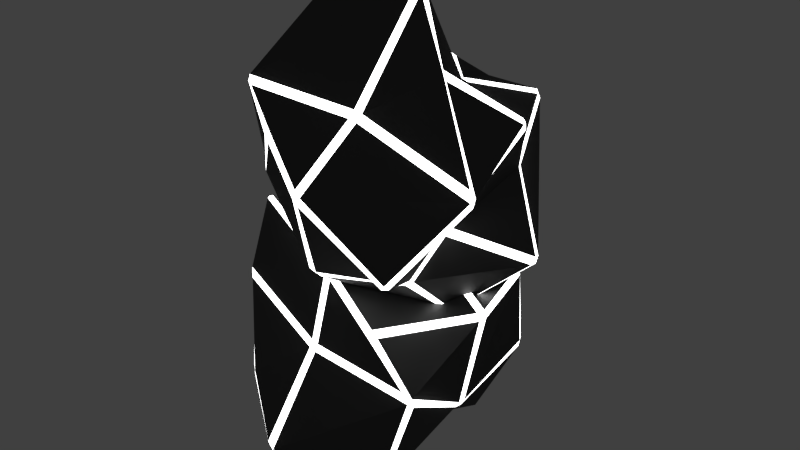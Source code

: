 # Source: obst02_double_sized.blend  (saved by Blender 2.79.0; exported with 4.5.12 LTS)
import bpy
from mathutils import Matrix  # noqa: F401  (used for matrix-valued properties, if any)

bpy.ops.wm.read_factory_settings(use_empty=True)
scene = bpy.context.scene
scene.name = 'Scene'

# ---- collections
col_collection_1 = bpy.data.collections.new('Collection 1'); scene.collection.children.link(col_collection_1)

# ---- materials (node trees are filled in below, after node groups)
mat_black = bpy.data.materials.new('black')
mat_black.alpha_threshold = 0.0
mat_black.roughness = 0.5
mat_neon_white = bpy.data.materials.new('neon_white')
mat_neon_white.alpha_threshold = 0.0
mat_neon_white.roughness = 0.5

# ---- material node trees
mat_black.use_nodes = True; mat_black.node_tree.nodes.clear()
_N = mat_black.node_tree.nodes; _L = mat_black.node_tree.links
n0 = _N.new('ShaderNodeOutputMaterial'); n0.name = 'Material Output'; n0.location = (300, 300)
n1 = _N.new('ShaderNodeBsdfAnisotropic'); n1.name = 'Glossy BSDF'; n1.location = (10, 300)
n1.distribution = 'GGX'
n1.inputs[0].default_value = (0.1122, 0.1122, 0.1122, 1.0)
n1.inputs[1].default_value = 0.7062
_L.new(n1.outputs[0], n0.inputs[0])
n0.is_active_output = True
mat_neon_white.use_nodes = True; mat_neon_white.node_tree.nodes.clear()
_N = mat_neon_white.node_tree.nodes; _L = mat_neon_white.node_tree.links
n0 = _N.new('ShaderNodeOutputMaterial'); n0.name = 'Material Output'; n0.location = (300, 300)
n1 = _N.new('ShaderNodeEmission'); n1.name = 'Emission'; n1.location = (10, 300)
n1.inputs[0].default_value = (0.8, 0.8, 0.8, 1.0)
n1.inputs[1].default_value = 5.0
_L.new(n1.outputs[0], n0.inputs[0])
n0.is_active_output = True

# ---- world
world_world = bpy.data.worlds.new('World'); scene.world = world_world
world_world.color = (0.05088, 0.05088, 0.05088)
world_world.use_sun_shadow = False
world_world.sun_shadow_jitter_overblur = 0.0
world_world.cycles.sampling_method = 'MANUAL'

# ---- meshes
me_cube_013 = bpy.data.meshes.new('Cube.013')
me_cube_013.from_pydata([(1.808, -2.027, 3.503), (1.76, -2.015, 3.44), (1.843, -1.98, 3.456), (1.418, -0.2295, 2.226), (1.324, -0.2461, 2.19), (1.366, -0.1499, 2.165), (1.64, -0.7322, 5.538), (1.569, -0.6982, 5.645), (1.585, -0.7163, 5.609), (1.516, 1.07, 3.855), (1.512, 1.034, 3.966), (1.559, 0.9721, 3.876), (-0.6152, -1.447, 4.526), (-0.5095, -1.498, 4.464), (-0.4865, -1.471, 4.572), (-0.9594, 0.1261, 2.647), (-0.9724, 0.02888, 2.661), (-1.035, 0.08226, 2.715), (-0.7192, 0.003411, 6.126), (-0.8026, -0.02911, 6.071), (-0.7734, -0.08202, 6.116), (0.03119, 2.337, 4.356), (-0.01837, 2.306, 4.381), (0.08111, 2.32, 4.429), (2.318, -1.079, 4.286), (2.312, -1.024, 4.381), (2.247, -1.045, 4.474), (2.302, -1.105, 4.348), (1.43, -1.035, 2.987), (1.459, -1.136, 3.063), (1.397, -1.203, 3.011), (1.373, -1.104, 2.944), (2.02, 0.7818, 2.776), (2.007, 0.7045, 2.686), (2.0, 0.8174, 2.662), (1.993, 0.8814, 2.75), (1.952, 0.4323, 4.731), (1.933, 0.5087, 4.635), (1.896, 0.5531, 4.706), (1.911, 0.4727, 4.792), (0.9943, -0.3029, 6.4), (0.8955, -0.2669, 6.437), (0.8875, -0.3299, 6.435), (0.992, -0.3833, 6.364), (1.142, 1.952, 4.574), (1.214, 1.867, 4.545), (1.209, 1.937, 4.464), (1.126, 2.013, 4.489), (0.2386, 1.177, 5.108), (0.2714, 1.272, 5.03), (0.1695, 1.279, 5.034), (0.1219, 1.161, 5.107), (-1.294, -0.9904, 5.05), (-1.269, -1.071, 4.974), (-1.145, -1.144, 4.966), (-1.244, -1.063, 5.06), (-0.9515, 1.025, 3.386), (-0.9169, 1.118, 3.455), (-0.8389, 1.202, 3.391), (-0.8928, 1.089, 3.316), (-1.368, -0.7405, 3.675), (-1.388, -0.6715, 3.589), (-1.346, -0.7344, 3.513), (-1.325, -0.8093, 3.602), (0.2261, -1.845, 4.043), (0.3343, -1.876, 3.991), (0.3567, -1.855, 4.093), (0.2465, -1.819, 4.151), (0.7563, 0.1415, 1.973), (0.6352, 0.1652, 1.985), (0.6629, 0.2827, 1.98), (0.7739, 0.255, 1.978), (0.6167, 1.915, 2.842), (0.4988, 1.949, 2.876), (0.5178, 2.005, 2.963), (0.6181, 1.997, 2.941), (0.4852, -1.107, 4.904), (0.6074, -1.105, 4.884), (0.6354, -1.037, 4.982), (0.5138, -1.038, 5.004), (0.174, -1.352, 2.752), (0.1564, -1.432, 2.84), (0.04395, -1.422, 2.857), (0.05556, -1.348, 2.772), (-1.095, 0.2643, 4.576), (-1.114, 0.1561, 4.64), (-1.038, 0.243, 4.712), (-1.032, 0.343, 4.636), (0.7613, 0.7783, 4.971), (0.749, 0.6792, 5.046), (0.8534, 0.6262, 5.022), (0.8679, 0.7169, 4.952), (1.459, -0.3317, 3.464), (1.48, -0.4071, 3.542), (1.454, -0.4943, 3.451), (1.441, -0.42, 3.378), (-1.403, -0.7344, 3.146), (-1.353, -0.6827, 3.182), (-1.433, -0.6657, 3.142), (-0.8581, 1.391, 2.699), (-0.7642, 1.4, 2.739), (-0.7986, 1.486, 2.684), (-1.196, -1.373, 0.8242), (-1.125, -1.434, 0.7293), (-1.141, -1.419, 0.7661), (-0.9061, 1.072, 0.6383), (-0.907, 0.9649, 0.5896), (-0.9558, 0.9928, 0.6945), (1.029, -1.255, 2.111), (0.9212, -1.237, 2.187), (0.8975, -1.297, 2.094), (1.527, 1.166, 2.235), (1.533, 1.089, 2.297), (1.598, 1.081, 2.224), (1.193, -1.465, -0.03392), (1.276, -1.451, 0.03023), (1.242, -1.519, 0.03754), (0.6501, 1.458, -0.5827), (0.6968, 1.416, -0.5748), (0.5974, 1.397, -0.6207), (-1.865, -0.6404, 1.902), (-1.857, -0.6734, 1.797), (-1.796, -0.7601, 1.752), (-1.853, -0.7043, 1.88), (-0.9448, 0.2889, 2.778), (-0.9823, 0.1668, 2.8), (-0.9234, 0.1556, 2.886), (-0.8909, 0.2701, 2.859), (-1.402, 1.705, 1.562), (-1.392, 1.719, 1.68), (-1.377, 1.812, 1.614), (-1.368, 1.789, 1.507), (-1.407, 0.02508, 0.5008), (-1.38, 0.1462, 0.5103), (-1.342, 0.1211, 0.4306), (-1.364, 0.004915, 0.4315), (-0.5436, -1.761, -0.05227), (-0.4435, -1.771, -0.1005), (-0.4398, -1.812, -0.05237), (-0.546, -1.789, 0.03142), (-0.4898, 1.111, -0.4844), (-0.5663, 1.079, -0.4051), (-0.5546, 1.186, -0.4012), (-0.4672, 1.214, -0.4716), (0.3444, 0.1376, -0.2435), (0.3202, 0.261, -0.2615), (0.4222, 0.2559, -0.2659), (0.4597, 0.1196, -0.2263), (1.724, -1.378, 1.445), (1.695, -1.375, 1.555), (1.567, -1.41, 1.61), (1.669, -1.431, 1.489), (1.563, 1.226, 1.073), (1.533, 1.24, 0.9569), (1.463, 1.349, 0.935), (1.511, 1.325, 1.071), (1.85, -0.2014, 2.192), (1.876, -0.09303, 2.2), (1.832, -0.07679, 2.296), (1.804, -0.1914, 2.291), (0.1741, -1.112, 2.702), (0.06533, -1.087, 2.756), (0.04182, -1.148, 2.671), (0.1528, -1.173, 2.609), (-0.1661, 1.784, 2.62), (-0.04401, 1.783, 2.598), (-0.06332, 1.868, 2.514), (-0.1759, 1.858, 2.532), (0.07441, 2.328, 0.7311), (0.1935, 2.319, 0.6869), (0.1762, 2.293, 0.5869), (0.07628, 2.311, 0.6036), (-0.05456, -1.234, 1.568), (-0.1758, -1.209, 1.576), (-0.2014, -1.234, 1.459), (-0.08079, -1.259, 1.449), (0.292, 0.1666, 3.213), (0.3019, 0.0477, 3.213), (0.4143, 0.03456, 3.198), (0.4099, 0.1476, 3.201), (1.624, -0.1715, 0.8342), (1.635, -0.2928, 0.8712), (1.563, -0.2823, 0.7561), (1.566, -0.1589, 0.7333), (-0.2011, 0.003796, 0.1249), (-0.1975, -0.1186, 0.1478), (-0.3047, -0.1303, 0.1992), (-0.3112, -0.01646, 0.1793), (-0.9366, 0.4127, 1.937), (-0.9649, 0.3059, 1.939), (-0.942, 0.3121, 2.065), (-0.9228, 0.4152, 2.06)], [], [(38, 10, 45, 91), (50, 22, 57, 87), (62, 16, 69, 83), (72, 34, 5, 71), (59, 73, 70, 15), (25, 93, 36, 6), (84, 56, 17, 61), (88, 44, 23, 49), (92, 32, 11, 37), (28, 3, 33, 95), (46, 9, 35, 75), (21, 47, 74, 58), (27, 77, 66, 0), (76, 54, 14, 67), (41, 89, 48, 18), (13, 63, 82, 64), (42, 20, 55, 79), (98, 125, 190, 120), (19, 51, 86, 52), (8, 43, 78, 26), (53, 85, 60, 12), (7, 39, 90, 40), (65, 81, 30, 1), (80, 68, 4, 31), (134, 106, 141, 187), (146, 118, 153, 183), (158, 112, 165, 179), (168, 130, 101, 167), (155, 169, 166, 111), (121, 189, 132, 102), (180, 152, 113, 157), (184, 140, 119, 145), (188, 128, 107, 133), (124, 99, 129, 191), (142, 105, 131, 171), (117, 143, 170, 154), (123, 173, 162, 96), (172, 150, 110, 163), (137, 185, 144, 114), (109, 159, 178, 160), (138, 116, 151, 175), (115, 147, 182, 148), (104, 139, 174, 122), (149, 181, 156, 108), (103, 135, 186, 136), (161, 177, 126, 97), (176, 164, 100, 127), (0, 1, 2), (3, 4, 5), (6, 7, 8), (9, 10, 11), (12, 13, 14), (15, 16, 17), (18, 19, 20), (21, 22, 23), (24, 25, 26, 27), (28, 29, 30, 31), (32, 33, 34, 35), (36, 37, 38, 39), (40, 41, 42, 43), (44, 45, 46, 47), (48, 49, 50, 51), (52, 53, 54, 55), (56, 57, 58, 59), (60, 61, 62, 63), (64, 65, 66, 67), (68, 69, 70, 71), (72, 73, 74, 75), (76, 77, 78, 79), (80, 81, 82, 83), (84, 85, 86, 87), (88, 89, 90, 91), (92, 93, 94, 95), (96, 97, 98), (99, 100, 101), (102, 103, 104), (105, 106, 107), (108, 109, 110), (111, 112, 113), (114, 115, 116), (117, 118, 119), (120, 121, 122, 123), (124, 125, 126, 127), (128, 129, 130, 131), (132, 133, 134, 135), (136, 137, 138, 139), (140, 141, 142, 143), (144, 145, 146, 147), (148, 149, 150, 151), (152, 153, 154, 155), (156, 157, 158, 159), (160, 161, 162, 163), (164, 165, 166, 167), (168, 169, 170, 171), (172, 173, 174, 175), (176, 177, 178, 179), (180, 181, 182, 183), (184, 185, 186, 187), (188, 189, 190, 191), (27, 0, 2, 24), (31, 4, 3, 28), (35, 9, 11, 32), (39, 7, 6, 36), (43, 8, 7, 40), (47, 21, 23, 44), (51, 19, 18, 48), (55, 20, 19, 52), (59, 15, 17, 56), (63, 13, 12, 60), (67, 14, 13, 64), (71, 5, 4, 68), (8, 26, 25, 6), (1, 30, 29, 2), (5, 34, 33, 3), (10, 38, 37, 11), (20, 42, 41, 18), (9, 46, 45, 10), (22, 50, 49, 23), (14, 54, 53, 12), (21, 58, 57, 22), (16, 62, 61, 17), (0, 66, 65, 1), (15, 70, 69, 16), (72, 71, 70, 73), (46, 75, 74, 47), (73, 59, 58, 74), (34, 72, 75, 35), (76, 67, 66, 77), (42, 79, 78, 43), (77, 27, 26, 78), (54, 76, 79, 55), (80, 31, 30, 81), (62, 83, 82, 63), (81, 65, 64, 82), (68, 80, 83, 69), (84, 61, 60, 85), (50, 87, 86, 51), (85, 53, 52, 86), (56, 84, 87, 57), (88, 49, 48, 89), (38, 91, 90, 39), (89, 41, 40, 90), (44, 88, 91, 45), (92, 37, 36, 93), (28, 95, 94, 29), (93, 25, 24, 94), (32, 92, 95, 33), (123, 96, 98, 120), (127, 100, 99, 124), (131, 105, 107, 128), (135, 103, 102, 132), (139, 104, 103, 136), (143, 117, 119, 140), (147, 115, 114, 144), (151, 116, 115, 148), (155, 111, 113, 152), (159, 109, 108, 156), (163, 110, 109, 160), (167, 101, 100, 164), (104, 122, 121, 102), (97, 126, 125, 98), (101, 130, 129, 99), (106, 134, 133, 107), (116, 138, 137, 114), (105, 142, 141, 106), (118, 146, 145, 119), (110, 150, 149, 108), (117, 154, 153, 118), (112, 158, 157, 113), (96, 162, 161, 97), (111, 166, 165, 112), (168, 167, 166, 169), (142, 171, 170, 143), (169, 155, 154, 170), (130, 168, 171, 131), (172, 163, 162, 173), (138, 175, 174, 139), (173, 123, 122, 174), (150, 172, 175, 151), (176, 127, 126, 177), (158, 179, 178, 159), (177, 161, 160, 178), (164, 176, 179, 165), (180, 157, 156, 181), (146, 183, 182, 147), (181, 149, 148, 182), (152, 180, 183, 153), (184, 145, 144, 185), (134, 187, 186, 135), (185, 137, 136, 186), (140, 184, 187, 141), (188, 133, 132, 189), (124, 191, 190, 125), (189, 121, 120, 190), (128, 188, 191, 129), (2, 29, 94, 24)])
me_cube_013.polygons.foreach_set('material_index', [0, 0, 0, 0, 0, 0, 0, 0, 0, 0, 0, 0, 0, 0, 0, 0, 0, 0, 0, 0, 0, 0, 0, 0, 0, 0, 0, 0, 0, 0, 0, 0, 0, 0, 0, 0, 0, 0, 0, 0, 0, 0, 0, 0, 0, 0, 0, 1, 1, 1, 1, 1, 1, 1, 1, 1, 1, 1, 1, 1, 1, 1, 1, 1, 1, 1, 1, 1, 1, 1, 1, 1, 1, 1, 1, 1, 1, 1, 1, 1, 1, 1, 1, 1, 1, 1, 1, 1, 1, 1, 1, 1, 1, 1, 1, 1, 1, 1, 1, 1, 1, 1, 1, 1, 1, 1, 1, 1, 1, 1, 1, 1, 1, 1, 1, 1, 1, 1, 1, 1, 1, 1, 1, 1, 1, 1, 1, 1, 1, 1, 1, 1, 1, 1, 1, 1, 1, 1, 1, 1, 1, 1, 1, 1, 1, 1, 1, 1, 1, 1, 1, 1, 1, 1, 1, 1, 1, 1, 1, 1, 1, 1, 1, 1, 1, 1, 1, 1, 1, 1, 1, 1, 1, 1, 1, 1, 1, 1, 1, 1, 1, 1, 1, 1, 1, 1, 1, 1, 1, 1, 1, 1, 1, 1, 1, 0])
me_cube_013.materials.append(mat_black)
me_cube_013.materials.append(mat_neon_white)
me_cube_013.use_remesh_preserve_volume = False
me_cube_013.use_remesh_preserve_attributes = False
me_cube_013.use_mirror_vertex_groups = False
me_cube_013.update()

# ---- objects
ob_obst02_double_sized = bpy.data.objects.new('obst02_double_sized', me_cube_013)

# ---- transforms, parenting, visibility, modifiers, constraints
ob_obst02_double_sized.location = (0.0, 0.0, 0.0)
ob_obst02_double_sized.lineart.crease_threshold = 0.0

# ---- collection membership
col_collection_1.objects.link(ob_obst02_double_sized)

# ---- scene / render settings (as saved in the file)
scene.frame_start = 1; scene.frame_end = 250; scene.frame_set(1)
scene.render.engine = 'CYCLES'
scene.render.resolution_percentage = 50
scene.render.dither_intensity = 0.0
scene.cycles.use_denoising = False
scene.cycles.samples = 128
scene.cycles.sampling_pattern = 'TABULATED_SOBOL'
scene.cycles.use_adaptive_sampling = False
scene.cycles.use_light_tree = False
scene.cycles.blur_glossy = 0.0
scene.cycles.sample_clamp_indirect = 0.0
scene.view_settings.view_transform = 'Standard'
bpy.context.view_layer.update()

# ---- added for rendering (the .blend has no active camera): camera
cam_auto = bpy.data.cameras.new('AutoCamera')
cam_auto.lens = 50.0
cam_auto.sensor_width = 36.0
cam_auto.clip_end = 1000.0
ob_auto_camera = bpy.data.objects.new('AutoCamera', cam_auto)
scene.collection.objects.link(ob_auto_camera)
ob_auto_camera.location = (8.82397, -10.1619, 9.78619)
ob_auto_camera.rotation_euler = (1.09748, -7.21219e-08, 0.694738)
scene.camera = ob_auto_camera
bpy.context.view_layer.update()
